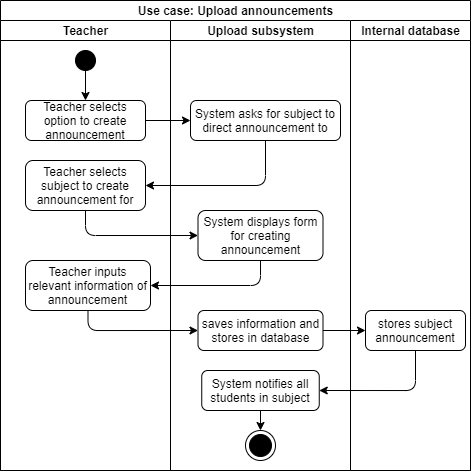

The diagram above was exported from draw.io. Its source (the exported page's mxGraphModel, read from the mxfile embedded in the PNG):
<mxGraphModel dx="539" dy="535" grid="1" gridSize="10" guides="1" tooltips="1" connect="1" arrows="1" fold="1" page="1" pageScale="1" pageWidth="827" pageHeight="1169" math="0" shadow="0">
  <root>
    <mxCell id="0" />
    <mxCell id="1" parent="0" />
    <mxCell id="2" value="Use case: Upload announcements" style="swimlane;html=1;childLayout=stackLayout;resizeParent=1;resizeParentMax=0;startSize=20;strokeColor=#000000;" vertex="1" parent="1">
      <mxGeometry x="110" y="240" width="470" height="470" as="geometry" />
    </mxCell>
    <mxCell id="3" value="Teacher" style="swimlane;html=1;startSize=20;" vertex="1" parent="2">
      <mxGeometry y="20" width="170" height="450" as="geometry" />
    </mxCell>
    <mxCell id="4" value="" style="shape=mxgraph.bpmn.shape;html=1;verticalLabelPosition=bottom;labelBackgroundColor=#ffffff;verticalAlign=top;align=center;perimeter=ellipsePerimeter;outlineConnect=0;outline=standard;symbol=general;fillColor=#000000;" vertex="1" parent="3">
      <mxGeometry x="75" y="30" width="20" height="20" as="geometry" />
    </mxCell>
    <mxCell id="5" value="Teacher selects option to create announcement" style="rounded=1;whiteSpace=wrap;html=1;strokeColor=#000000;" vertex="1" parent="3">
      <mxGeometry x="25" y="80" width="120" height="40" as="geometry" />
    </mxCell>
    <mxCell id="6" value="" style="endArrow=classic;html=1;strokeColor=#000000;exitX=0.5;exitY=1;exitDx=0;exitDy=0;" edge="1" parent="3" source="4" target="5">
      <mxGeometry width="50" height="50" relative="1" as="geometry">
        <mxPoint x="225" y="260" as="sourcePoint" />
        <mxPoint x="85" y="70" as="targetPoint" />
      </mxGeometry>
    </mxCell>
    <mxCell id="7" value="Teacher selects subject to create announcement for" style="rounded=1;whiteSpace=wrap;html=1;strokeColor=#000000;" vertex="1" parent="3">
      <mxGeometry x="25" y="140" width="120" height="50" as="geometry" />
    </mxCell>
    <mxCell id="8" value="Teacher inputs relevant information of announcement" style="rounded=1;whiteSpace=wrap;html=1;strokeColor=#000000;" vertex="1" parent="3">
      <mxGeometry x="25" y="240" width="125" height="50" as="geometry" />
    </mxCell>
    <mxCell id="9" value="Upload subsystem" style="swimlane;html=1;startSize=20;" vertex="1" parent="2">
      <mxGeometry x="170" y="20" width="180" height="450" as="geometry" />
    </mxCell>
    <mxCell id="10" value="System asks for subject to direct announcement to" style="rounded=1;whiteSpace=wrap;html=1;strokeColor=#000000;" vertex="1" parent="9">
      <mxGeometry x="20" y="80" width="150" height="40" as="geometry" />
    </mxCell>
    <mxCell id="11" value="System displays form for creating announcement" style="rounded=1;whiteSpace=wrap;html=1;strokeColor=#000000;" vertex="1" parent="9">
      <mxGeometry x="27.5" y="190" width="125" height="50" as="geometry" />
    </mxCell>
    <mxCell id="12" value="saves information and stores in database" style="rounded=1;whiteSpace=wrap;html=1;strokeColor=#000000;" vertex="1" parent="9">
      <mxGeometry x="27.5" y="290" width="125" height="40" as="geometry" />
    </mxCell>
    <mxCell id="13" value="System notifies all students in subject" style="rounded=1;whiteSpace=wrap;html=1;strokeColor=#000000;" vertex="1" parent="9">
      <mxGeometry x="31.25" y="350" width="117.5" height="40" as="geometry" />
    </mxCell>
    <mxCell id="14" value="" style="ellipse;html=1;shape=endState;fillColor=#000000;" vertex="1" parent="9">
      <mxGeometry x="75" y="410" width="30" height="30" as="geometry" />
    </mxCell>
    <mxCell id="15" value="" style="endArrow=classic;html=1;strokeColor=#000000;exitX=0.5;exitY=1;exitDx=0;exitDy=0;" edge="1" parent="9" source="13" target="14">
      <mxGeometry width="50" height="50" relative="1" as="geometry">
        <mxPoint x="60" y="230" as="sourcePoint" />
        <mxPoint x="90" y="410" as="targetPoint" />
      </mxGeometry>
    </mxCell>
    <mxCell id="16" value="Internal database" style="swimlane;html=1;startSize=20;" vertex="1" parent="2">
      <mxGeometry x="350" y="20" width="120" height="450" as="geometry" />
    </mxCell>
    <mxCell id="17" value="stores subject announcement" style="rounded=1;whiteSpace=wrap;html=1;strokeColor=#000000;" vertex="1" parent="16">
      <mxGeometry x="15" y="290" width="100" height="40" as="geometry" />
    </mxCell>
    <mxCell id="18" value="" style="endArrow=classic;html=1;strokeColor=#000000;entryX=1;entryY=0.5;entryDx=0;entryDy=0;exitX=0.5;exitY=1;exitDx=0;exitDy=0;edgeStyle=orthogonalEdgeStyle;" edge="1" parent="2" source="10" target="7">
      <mxGeometry width="50" height="50" relative="1" as="geometry">
        <mxPoint x="200" y="250" as="sourcePoint" />
        <mxPoint x="250" y="200" as="targetPoint" />
      </mxGeometry>
    </mxCell>
    <mxCell id="19" value="" style="endArrow=classic;html=1;strokeColor=#000000;entryX=0;entryY=0.5;entryDx=0;entryDy=0;exitX=1;exitY=0.5;exitDx=0;exitDy=0;" edge="1" parent="2" source="5" target="10">
      <mxGeometry width="50" height="50" relative="1" as="geometry">
        <mxPoint x="120" y="120" as="sourcePoint" />
        <mxPoint x="150" y="120" as="targetPoint" />
      </mxGeometry>
    </mxCell>
    <mxCell id="20" value="" style="endArrow=classic;html=1;strokeColor=#000000;exitX=0.5;exitY=1;exitDx=0;exitDy=0;edgeStyle=orthogonalEdgeStyle;entryX=0;entryY=0.5;entryDx=0;entryDy=0;" edge="1" parent="2" source="7" target="11">
      <mxGeometry width="50" height="50" relative="1" as="geometry">
        <mxPoint x="200" y="240" as="sourcePoint" />
        <mxPoint x="200" y="260" as="targetPoint" />
      </mxGeometry>
    </mxCell>
    <mxCell id="21" value="" style="endArrow=classic;html=1;strokeColor=#000000;exitX=0.5;exitY=1;exitDx=0;exitDy=0;entryX=1;entryY=0.5;entryDx=0;entryDy=0;edgeStyle=orthogonalEdgeStyle;" edge="1" parent="2" source="11" target="8">
      <mxGeometry width="50" height="50" relative="1" as="geometry">
        <mxPoint x="200" y="220" as="sourcePoint" />
        <mxPoint x="150" y="300" as="targetPoint" />
      </mxGeometry>
    </mxCell>
    <mxCell id="22" value="" style="endArrow=classic;html=1;strokeColor=#000000;exitX=0.5;exitY=1;exitDx=0;exitDy=0;entryX=0;entryY=0.5;entryDx=0;entryDy=0;edgeStyle=orthogonalEdgeStyle;" edge="1" parent="2" source="8" target="12">
      <mxGeometry width="50" height="50" relative="1" as="geometry">
        <mxPoint x="200" y="210" as="sourcePoint" />
        <mxPoint x="190" y="340" as="targetPoint" />
      </mxGeometry>
    </mxCell>
    <mxCell id="23" value="" style="endArrow=classic;html=1;strokeColor=#000000;exitX=1;exitY=0.5;exitDx=0;exitDy=0;entryX=0;entryY=0.5;entryDx=0;entryDy=0;" edge="1" parent="2" source="12" target="17">
      <mxGeometry width="50" height="50" relative="1" as="geometry">
        <mxPoint x="200" y="270" as="sourcePoint" />
        <mxPoint x="370" y="330" as="targetPoint" />
      </mxGeometry>
    </mxCell>
    <mxCell id="24" value="" style="endArrow=classic;html=1;strokeColor=#000000;exitX=0.5;exitY=1;exitDx=0;exitDy=0;entryX=1;entryY=0.5;entryDx=0;entryDy=0;edgeStyle=orthogonalEdgeStyle;" edge="1" parent="2" source="17" target="13">
      <mxGeometry width="50" height="50" relative="1" as="geometry">
        <mxPoint x="230" y="260" as="sourcePoint" />
        <mxPoint x="330" y="400" as="targetPoint" />
      </mxGeometry>
    </mxCell>
  </root>
</mxGraphModel>